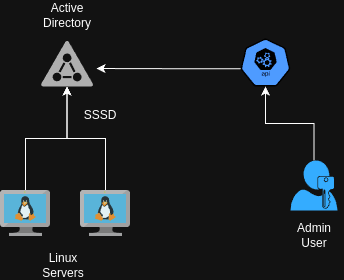

The diagram above was exported from draw.io. Its source (the exported page's mxGraphModel, read from the mxfile embedded in the PNG):
<mxGraphModel dx="880" dy="474" grid="1" gridSize="10" guides="1" tooltips="1" connect="1" arrows="1" fold="1" page="1" pageScale="1" pageWidth="827" pageHeight="1169" math="0" shadow="0">
  <root>
    <mxCell id="0" />
    <mxCell id="1" parent="0" />
    <mxCell id="tnIc5xCwx1w-PxL7rZZ4-1" value="" style="sketch=0;pointerEvents=1;shadow=0;dashed=0;html=1;strokeColor=none;fillColor=#505050;labelPosition=center;verticalLabelPosition=bottom;verticalAlign=top;outlineConnect=0;align=center;shape=mxgraph.office.security.active_directory;" vertex="1" parent="1">
      <mxGeometry x="200" y="160" width="53" height="46" as="geometry" />
    </mxCell>
    <mxCell id="tnIc5xCwx1w-PxL7rZZ4-2" value="Active Directory" style="text;html=1;strokeColor=none;fillColor=none;align=center;verticalAlign=middle;whiteSpace=wrap;rounded=0;" vertex="1" parent="1">
      <mxGeometry x="196.5" y="120" width="60" height="30" as="geometry" />
    </mxCell>
    <mxCell id="tnIc5xCwx1w-PxL7rZZ4-4" style="edgeStyle=orthogonalEdgeStyle;rounded=0;orthogonalLoop=1;jettySize=auto;html=1;exitX=0.005;exitY=0.63;exitDx=0;exitDy=0;exitPerimeter=0;entryX=1.057;entryY=0.609;entryDx=0;entryDy=0;entryPerimeter=0;" edge="1" parent="1" source="tnIc5xCwx1w-PxL7rZZ4-3" target="tnIc5xCwx1w-PxL7rZZ4-1">
      <mxGeometry relative="1" as="geometry" />
    </mxCell>
    <mxCell id="tnIc5xCwx1w-PxL7rZZ4-3" value="" style="sketch=0;html=1;dashed=0;whitespace=wrap;fillColor=#2875E2;strokeColor=#ffffff;points=[[0.005,0.63,0],[0.1,0.2,0],[0.9,0.2,0],[0.5,0,0],[0.995,0.63,0],[0.72,0.99,0],[0.5,1,0],[0.28,0.99,0]];verticalLabelPosition=bottom;align=center;verticalAlign=top;shape=mxgraph.kubernetes.icon;prIcon=api" vertex="1" parent="1">
      <mxGeometry x="400" y="158" width="50" height="48" as="geometry" />
    </mxCell>
    <mxCell id="tnIc5xCwx1w-PxL7rZZ4-9" style="edgeStyle=orthogonalEdgeStyle;rounded=0;orthogonalLoop=1;jettySize=auto;html=1;" edge="1" parent="1" source="tnIc5xCwx1w-PxL7rZZ4-7" target="tnIc5xCwx1w-PxL7rZZ4-1">
      <mxGeometry relative="1" as="geometry" />
    </mxCell>
    <mxCell id="tnIc5xCwx1w-PxL7rZZ4-7" value="" style="image;sketch=0;aspect=fixed;html=1;points=[];align=center;fontSize=12;image=img/lib/mscae/VM_Linux.svg;" vertex="1" parent="1">
      <mxGeometry x="160" y="310" width="50" height="46" as="geometry" />
    </mxCell>
    <mxCell id="tnIc5xCwx1w-PxL7rZZ4-10" style="edgeStyle=orthogonalEdgeStyle;rounded=0;orthogonalLoop=1;jettySize=auto;html=1;" edge="1" parent="1" source="tnIc5xCwx1w-PxL7rZZ4-8" target="tnIc5xCwx1w-PxL7rZZ4-1">
      <mxGeometry relative="1" as="geometry" />
    </mxCell>
    <mxCell id="tnIc5xCwx1w-PxL7rZZ4-8" value="" style="image;sketch=0;aspect=fixed;html=1;points=[];align=center;fontSize=12;image=img/lib/mscae/VM_Linux.svg;" vertex="1" parent="1">
      <mxGeometry x="240" y="310" width="50" height="46" as="geometry" />
    </mxCell>
    <mxCell id="tnIc5xCwx1w-PxL7rZZ4-11" value="Linux Servers" style="text;html=1;strokeColor=none;fillColor=none;align=center;verticalAlign=middle;whiteSpace=wrap;rounded=0;" vertex="1" parent="1">
      <mxGeometry x="193" y="370" width="60" height="30" as="geometry" />
    </mxCell>
    <mxCell id="tnIc5xCwx1w-PxL7rZZ4-13" style="edgeStyle=orthogonalEdgeStyle;rounded=0;orthogonalLoop=1;jettySize=auto;html=1;exitX=0.5;exitY=0;exitDx=0;exitDy=0;exitPerimeter=0;entryX=0.5;entryY=1;entryDx=0;entryDy=0;entryPerimeter=0;" edge="1" parent="1" source="tnIc5xCwx1w-PxL7rZZ4-12" target="tnIc5xCwx1w-PxL7rZZ4-3">
      <mxGeometry relative="1" as="geometry" />
    </mxCell>
    <mxCell id="tnIc5xCwx1w-PxL7rZZ4-12" value="" style="sketch=0;aspect=fixed;pointerEvents=1;shadow=0;dashed=0;html=1;strokeColor=none;labelPosition=center;verticalLabelPosition=bottom;verticalAlign=top;align=center;shape=mxgraph.mscae.enterprise.user_permissions;fillColor=#0078D7;" vertex="1" parent="1">
      <mxGeometry x="450" y="280" width="47" height="50" as="geometry" />
    </mxCell>
    <mxCell id="tnIc5xCwx1w-PxL7rZZ4-14" value="Admin User" style="text;html=1;strokeColor=none;fillColor=none;align=center;verticalAlign=middle;whiteSpace=wrap;rounded=0;" vertex="1" parent="1">
      <mxGeometry x="443.5" y="340" width="60" height="30" as="geometry" />
    </mxCell>
    <mxCell id="tnIc5xCwx1w-PxL7rZZ4-15" value="SSSD" style="text;html=1;strokeColor=none;fillColor=none;align=center;verticalAlign=middle;whiteSpace=wrap;rounded=0;" vertex="1" parent="1">
      <mxGeometry x="230" y="220" width="60" height="30" as="geometry" />
    </mxCell>
  </root>
</mxGraphModel>